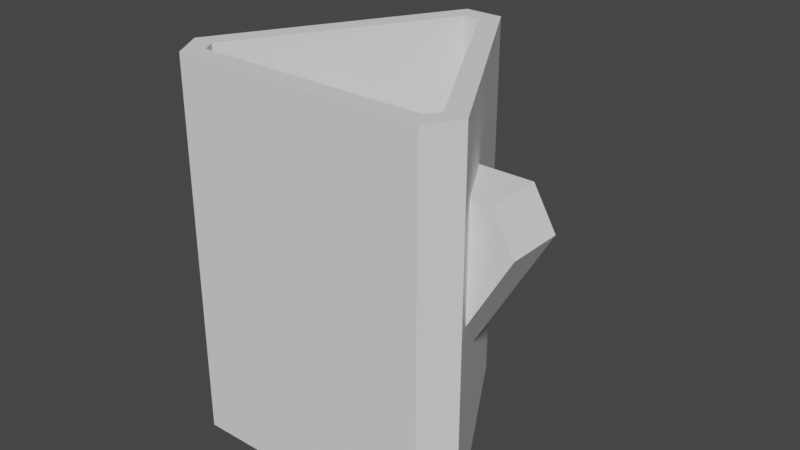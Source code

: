 # Source: Screw_Panel.blend  (saved by Blender 3.0.42; exported with 4.5.12 LTS)
import bpy
from mathutils import Matrix  # noqa: F401  (used for matrix-valued properties, if any)

bpy.ops.wm.read_factory_settings(use_empty=True)
scene = bpy.context.scene
scene.name = 'Scene'

# ---- materials (node trees are filled in below, after node groups)
mat_paperdark = bpy.data.materials.new('PaperDark')
mat_paper = bpy.data.materials.new('Paper')
mat_interactable = bpy.data.materials.new('Interactable')

# ---- material node trees

# ---- world
world_world = bpy.data.worlds.new('World'); scene.world = world_world
world_world.use_nodes = True; world_world.node_tree.nodes.clear()
_N = world_world.node_tree.nodes; _L = world_world.node_tree.links
n0 = _N.new('ShaderNodeOutputWorld'); n0.name = 'World Output'; n0.location = (300, 300)
n1 = _N.new('ShaderNodeBackground'); n1.name = 'Background'; n1.location = (10, 300)
n1.inputs[0].default_value = (0.05088, 0.05088, 0.05088, 1.0)
_L.new(n1.outputs[0], n0.inputs[0])
n0.is_active_output = True
world_world.color = (0.05088, 0.05088, 0.05088)
world_world.use_sun_shadow = False
world_world.sun_shadow_jitter_overblur = 0.0

# ---- meshes
me_circle = bpy.data.meshes.new('Circle')
me_circle.from_pydata([(-0.02, 0.1654, 0.02), (0.02, 0.1654, 0.02), (-0.1332, -0.1, 0.02), (-0.1532, -0.06536, 0.02), (0.1532, -0.06536, 0.02), (0.1332, -0.1, 0.02), (0.02, 0.1654, 0.0), (-0.02, 0.1654, 0.0), (-0.1532, -0.06536, 0.0), (-0.1332, -0.1, 0.0), (0.1332, -0.1, 0.0), (0.1532, -0.06536, 0.0), (-0.007071, 0.1129, 0.0), (0.1089, -0.05134, 0.0), (0.1089, -0.05134, 0.02), (-0.007071, 0.1129, 0.02), (-0.1052, -0.05009, 0.0), (-0.1052, -0.05009, 0.02), (0.1052, -0.05009, 0.0), (0.1052, -0.05009, 0.02), (-0.1026, -0.06991, 0.0), (-0.1026, -0.06991, 0.02), (0.009239, 0.1238, 0.0), (0.009239, 0.1238, 0.02), (0.09892, -0.06866, 0.0), (-0.09892, -0.06866, 0.0), (0.09892, -0.06866, 0.02), (-0.09892, -0.06866, 0.02), (0.007071, 0.1271, 0.0), (0.007071, 0.1271, 0.02), (0.1026, -0.06991, 0.0), (0.1026, -0.06991, 0.02), (-0.1089, -0.05134, 0.0), (-0.1089, -0.05134, 0.02), (-0.003827, 0.1108, 0.0), (-0.003827, 0.1108, 0.02), (0.1013, -0.05034, 0.0), (0.1013, -0.05034, 0.02), (-0.09599, -0.06609, 0.0), (-0.09599, -0.06609, 0.02), (0.003827, 0.1292, 0.0), (0.003827, 0.1292, 0.02), (0.1065, -0.06966, 0.0), (0.1065, -0.06966, 0.02), (-0.1119, -0.05391, 0.0), (-0.1119, -0.05391, 0.02), (8.742e-10, 0.11, 0.0), (8.742e-10, 0.11, 0.02), (-0.1138, -0.06131, 0.0), (0.09784, -0.05207, 0.0), (-0.1126, -0.065, 0.0), (0.0, 0.13, 0.0), (0.09784, -0.05207, 0.02), (-0.1136, -0.05741, 0.0), (-0.11, -0.06793, 0.0), (0.0, 0.13, 0.02), (-0.09426, -0.06259, 0.0), (-0.09426, -0.06259, 0.02), (-0.1013, -0.05034, 0.0), (-0.1065, -0.06966, 0.0), (-0.003827, 0.1292, 0.0), (-0.003827, 0.1292, 0.02), (-0.09526, -0.055, 0.0), (-0.09401, -0.05869, 0.0), (-0.009239, 0.1238, 0.0), (-0.007071, 0.1271, 0.0), (-0.09784, -0.05207, 0.0), (-0.009239, 0.1162, 0.0), (-0.01, 0.12, 0.0), (0.11, -0.06793, 0.0), (0.11, -0.06793, 0.02), (-0.1136, -0.05741, 0.02), (0.007071, 0.1129, 0.0), (0.003827, 0.1108, 0.0), (0.01, 0.12, 0.0), (0.09426, -0.06259, 0.0), (0.09599, -0.06609, 0.0), (0.09401, -0.05869, 0.0), (0.09526, -0.055, 0.0), (0.009239, 0.1162, 0.0), (0.1138, -0.06131, 0.0), (0.1136, -0.05741, 0.0), (0.1126, -0.065, 0.0), (0.09526, -0.055, 0.02), (-0.09401, -0.05869, 0.02), (0.1119, -0.05391, 0.0), (0.1126, -0.065, 0.02), (0.003827, 0.1108, 0.02), (0.1138, -0.06131, 0.02), (-0.1138, -0.06131, 0.02), (-0.007071, 0.1271, 0.02), (0.09401, -0.05869, 0.02), (-0.09526, -0.055, 0.02), (0.09426, -0.06259, 0.02), (-0.1126, -0.065, 0.02), (0.1136, -0.05741, 0.02), (-0.11, -0.06793, 0.02), (0.1119, -0.05391, 0.02), (0.09599, -0.06609, 0.02), (-0.09784, -0.05207, 0.02), (-0.1013, -0.05034, 0.02), (-0.1065, -0.06966, 0.02), (-0.01, 0.12, 0.02), (-0.009239, 0.1162, 0.02), (-0.009239, 0.1238, 0.02), (0.007071, 0.1129, 0.02), (0.01, 0.12, 0.02), (0.009239, 0.1162, 0.02)], [], [(4, 11, 6, 1), (2, 9, 10, 5), (54, 9, 8, 7, 6, 11, 80, 81, 85, 13, 18, 36, 49, 73, 72, 79, 74, 22, 28, 40, 51, 60, 65, 64, 68, 67, 12, 34, 66, 58, 16, 32, 44, 53, 48, 50), (11, 10, 9, 54, 59, 20, 25, 38, 56, 63, 62, 66, 34, 46, 73, 49, 78, 77, 75, 76, 24, 30, 42, 69, 82, 80), (89, 3, 2, 5, 70, 43, 31, 26, 98, 93, 91, 83, 52, 87, 47, 35, 99, 92, 84, 57, 39, 27, 21, 101, 96, 94), (70, 5, 4, 1, 0, 3, 89, 71, 45, 33, 17, 100, 99, 35, 15, 103, 102, 104, 90, 61, 55, 41, 29, 23, 106, 107, 105, 87, 52, 37, 19, 14, 97, 95, 88, 86), (0, 1, 6, 7), (10, 11, 4, 5), (8, 9, 2, 3), (3, 0, 7, 8), (72, 73, 87, 105), (104, 64, 65, 90), (79, 72, 105, 107), (102, 68, 64, 104), (74, 79, 107, 106), (103, 67, 68, 102), (22, 74, 106, 23), (15, 12, 67, 103), (22, 23, 29, 28), (15, 35, 34, 12), (28, 29, 41, 40), (35, 47, 46, 34), (51, 55, 61, 60), (55, 51, 40, 41), (47, 87, 73, 46), (90, 65, 60, 61), (93, 75, 77, 91), (85, 81, 95, 97), (98, 76, 75, 93), (14, 13, 85, 97), (24, 76, 98, 26), (13, 14, 19, 18), (24, 26, 31, 30), (18, 19, 37, 36), (31, 43, 42, 30), (36, 37, 52, 49), (43, 70, 69, 42), (49, 52, 83, 78), (80, 82, 86, 88), (82, 69, 70, 86), (91, 77, 78, 83), (81, 80, 88, 95), (100, 58, 66, 99), (20, 59, 101, 21), (17, 16, 58, 100), (20, 21, 27, 25), (16, 17, 33, 32), (27, 39, 38, 25), (32, 33, 45, 44), (39, 57, 56, 38), (71, 53, 44, 45), (63, 56, 57, 84), (89, 48, 53, 71), (62, 63, 84, 92), (96, 54, 50, 94), (94, 50, 48, 89), (66, 62, 92, 99), (59, 54, 96, 101)])
me_circle.polygons.foreach_set('use_smooth', [0, 0, 0, 0, 0, 0, 0, 0, 0, 0, 1, 1, 1, 1, 1, 1, 1, 1, 1, 1, 1, 1, 1, 1, 1, 1, 1, 1, 1, 1, 1, 1, 1, 1, 1, 1, 1, 1, 1, 1, 1, 1, 1, 1, 1, 1, 1, 1, 1, 1, 1, 1, 1, 1, 1, 1, 1, 1])
_uv = me_circle.uv_layers.new(name='UVMap')
_uv.uv.foreach_set('vector', [0.01903, 0.9194, 1.502e-08, 0.9194, 7.604e-09, 0.78, 0.01903, 0.78, 0.8925, 0.03488, 0.9115, 0.03488, 0.9115, 0.2388, 0.8925, 0.2388, 0.5295, 0.8214, 0.4951, 0.8368, 0.4951, 0.7987, 0.7146, 0.672, 0.7476, 0.6911, 0.7476, 0.9445, 0.7171, 0.9224, 0.7187, 0.9191, 0.7189, 0.9154, 0.7177, 0.9119, 0.7153, 0.9091, 0.712, 0.9075, 0.7083, 0.9072, 0.7083, 0.7283, 0.712, 0.7281, 0.7153, 0.7265, 0.7177, 0.7237, 0.7189, 0.7202, 0.7187, 0.7164, 0.7171, 0.7131, 0.7143, 0.7107, 0.7107, 0.7095, 0.707, 0.7097, 0.7037, 0.7114, 0.7013, 0.7142, 0.7001, 0.7177, 0.7003, 0.7214, 0.702, 0.7247, 0.5471, 0.8141, 0.545, 0.811, 0.5419, 0.809, 0.5383, 0.8083, 0.5346, 0.809, 0.5315, 0.811, 0.5295, 0.8141, 0.5288, 0.8178, 0.7476, 0.9445, 0.7146, 0.9635, 0.4951, 0.8368, 0.5295, 0.8214, 0.5315, 0.8245, 0.5346, 0.8266, 0.5383, 0.8273, 0.5419, 0.8266, 0.545, 0.8245, 0.5471, 0.8214, 0.5478, 0.8178, 0.5471, 0.8141, 0.702, 0.7247, 0.7047, 0.7271, 0.7083, 0.7283, 0.7083, 0.9072, 0.7047, 0.9084, 0.702, 0.9108, 0.7003, 0.9142, 0.7001, 0.9179, 0.7013, 0.9214, 0.7037, 0.9242, 0.707, 0.9258, 0.7107, 0.9261, 0.7143, 0.9249, 0.7171, 0.9224, 0.7819, 0.5299, 0.7476, 0.5453, 0.7476, 0.5073, 0.967, 0.3805, 0.9632, 0.418, 0.9595, 0.4182, 0.9562, 0.4199, 0.9537, 0.4227, 0.9525, 0.4262, 0.9528, 0.4299, 0.9544, 0.4332, 0.9572, 0.4357, 0.9607, 0.4368, 0.9607, 0.6157, 0.9572, 0.6169, 0.9544, 0.6194, 0.7995, 0.5299, 0.8002, 0.5263, 0.7995, 0.5226, 0.7974, 0.5196, 0.7943, 0.5175, 0.7907, 0.5168, 0.7871, 0.5175, 0.784, 0.5196, 0.7819, 0.5226, 0.7812, 0.5263, 0.9632, 0.418, 0.967, 0.3805, 1.0, 0.3996, 1.0, 0.653, 0.967, 0.672, 0.7476, 0.5453, 0.7819, 0.5299, 0.784, 0.533, 0.7871, 0.5351, 0.7907, 0.5358, 0.7943, 0.5351, 0.7974, 0.533, 0.7995, 0.5299, 0.9544, 0.6194, 0.9528, 0.6227, 0.9525, 0.6264, 0.9537, 0.6299, 0.9562, 0.6327, 0.9595, 0.6343, 0.9632, 0.6346, 0.9667, 0.6334, 0.9695, 0.6309, 0.9711, 0.6276, 0.9714, 0.6239, 0.9702, 0.6204, 0.9677, 0.6176, 0.9644, 0.616, 0.9607, 0.6157, 0.9607, 0.4368, 0.9644, 0.4366, 0.9677, 0.435, 0.9702, 0.4322, 0.9714, 0.4287, 0.9711, 0.425, 0.9695, 0.4216, 0.9667, 0.4192, 0.01903, 0.742, 0.01903, 0.78, 7.604e-09, 0.78, 0.0, 0.742, 0.583, 0.3295, 0.583, 0.2915, 0.602, 0.2915, 0.602, 0.3295, 0.9115, 0.0, 0.9115, 0.03488, 0.8925, 0.03488, 0.8925, 0.0, 0.8354, 0.2495, 0.8354, 0.0, 0.8545, 0.0, 0.8545, 0.2495, 0.6018, 0.3485, 0.5988, 0.3485, 0.5988, 0.3295, 0.6018, 0.3295, 0.6089, 0.2915, 0.6089, 0.3105, 0.6052, 0.3105, 0.6052, 0.2915, 0.6054, 0.3485, 0.6018, 0.3485, 0.6018, 0.3295, 0.6054, 0.3295, 0.6125, 0.2915, 0.6125, 0.3105, 0.6089, 0.3105, 0.6089, 0.2915, 0.6091, 0.3485, 0.6054, 0.3485, 0.6054, 0.3295, 0.6091, 0.3295, 0.6154, 0.2915, 0.6154, 0.3105, 0.6125, 0.3105, 0.6125, 0.2915, 0.6123, 0.3485, 0.6091, 0.3485, 0.6091, 0.3295, 0.6123, 0.3295, 0.6279, 0.3295, 0.6279, 0.3485, 0.6256, 0.3485, 0.6256, 0.3295, 0.6386, 0.3485, 0.6386, 0.3675, 0.6351, 0.3675, 0.6351, 0.3485, 0.6279, 0.3295, 0.6311, 0.3295, 0.6311, 0.3485, 0.6279, 0.3485, 0.6351, 0.3485, 0.6351, 0.3675, 0.6314, 0.3675, 0.6314, 0.3485, 0.6311, 0.3295, 0.6347, 0.3295, 0.6347, 0.3485, 0.6311, 0.3485, 0.628, 0.3485, 0.628, 0.3675, 0.6255, 0.3675, 0.6255, 0.3485, 0.628, 0.3675, 0.628, 0.3485, 0.6314, 0.3485, 0.6314, 0.3675, 0.6347, 0.3295, 0.6383, 0.3295, 0.6383, 0.3485, 0.6347, 0.3485, 0.6052, 0.2915, 0.6052, 0.3105, 0.602, 0.3105, 0.602, 0.2915, 0.5852, 0.3675, 0.5852, 0.3485, 0.5884, 0.3485, 0.5884, 0.3675, 0.6223, 0.3295, 0.6256, 0.3295, 0.6256, 0.3485, 0.6223, 0.3485, 0.583, 0.3675, 0.583, 0.3485, 0.5852, 0.3485, 0.5852, 0.3675, 0.6186, 0.3485, 0.6186, 0.3295, 0.6223, 0.3295, 0.6223, 0.3485, 0.6226, 0.3485, 0.6255, 0.3485, 0.6255, 0.3675, 0.6226, 0.3675, 0.6186, 0.3295, 0.6186, 0.3485, 0.6151, 0.3485, 0.6151, 0.3295, 0.6226, 0.3485, 0.6226, 0.3675, 0.619, 0.3675, 0.619, 0.3485, 0.6151, 0.3295, 0.6151, 0.3485, 0.6123, 0.3485, 0.6123, 0.3295, 0.619, 0.3675, 0.6153, 0.3675, 0.6153, 0.3485, 0.619, 0.3485, 0.5987, 0.3485, 0.5987, 0.3675, 0.5957, 0.3675, 0.5957, 0.3485, 0.6153, 0.3675, 0.6121, 0.3675, 0.6121, 0.3485, 0.6153, 0.3485, 0.5957, 0.3485, 0.5957, 0.3675, 0.5921, 0.3675, 0.5921, 0.3485, 0.632, 0.2915, 0.6357, 0.2915, 0.6357, 0.3105, 0.632, 0.3105, 0.6357, 0.2915, 0.6392, 0.2915, 0.6392, 0.3105, 0.6357, 0.3105, 0.5884, 0.3675, 0.5884, 0.3485, 0.5921, 0.3485, 0.5921, 0.3675, 0.6286, 0.2915, 0.632, 0.2915, 0.632, 0.3105, 0.6286, 0.3105, 0.6018, 0.3675, 0.6018, 0.3485, 0.6054, 0.3485, 0.6054, 0.3675, 0.6252, 0.3105, 0.6215, 0.3105, 0.6215, 0.2915, 0.6252, 0.2915, 0.5987, 0.3675, 0.5987, 0.3485, 0.6018, 0.3485, 0.6018, 0.3675, 0.6252, 0.3105, 0.6252, 0.2915, 0.6286, 0.2915, 0.6286, 0.3105, 0.583, 0.3485, 0.583, 0.3295, 0.5856, 0.3295, 0.5856, 0.3485, 0.6488, 0.3485, 0.6456, 0.3485, 0.6456, 0.3295, 0.6488, 0.3295, 0.5856, 0.3485, 0.5856, 0.3295, 0.5891, 0.3295, 0.5891, 0.3485, 0.6456, 0.3485, 0.6419, 0.3485, 0.6419, 0.3295, 0.6456, 0.3295, 0.5928, 0.3295, 0.5928, 0.3485, 0.5891, 0.3485, 0.5891, 0.3295, 0.6383, 0.3295, 0.6419, 0.3295, 0.6419, 0.3485, 0.6383, 0.3485, 0.5962, 0.3295, 0.5962, 0.3485, 0.5928, 0.3485, 0.5928, 0.3295, 0.6091, 0.3485, 0.6121, 0.3485, 0.6121, 0.3675, 0.6091, 0.3675, 0.618, 0.2915, 0.618, 0.3105, 0.6154, 0.3105, 0.6154, 0.2915, 0.5988, 0.3295, 0.5988, 0.3485, 0.5962, 0.3485, 0.5962, 0.3295, 0.6054, 0.3485, 0.6091, 0.3485, 0.6091, 0.3675, 0.6054, 0.3675, 0.6215, 0.3105, 0.618, 0.3105, 0.618, 0.2915, 0.6215, 0.2915])
me_circle.materials.append(mat_paperdark)
me_circle.use_remesh_fix_poles = True
me_circle.use_remesh_preserve_attributes = False
me_circle.update()
me_circle_002 = bpy.data.meshes.new('Circle.002')
me_circle_002.from_pydata([(-0.02, 0.1654, -1.008e-07), (0.02, 0.1654, -1.008e-07), (0.1532, -0.06536, 2.943e-08), (0.1332, -0.1, 4.898e-08), (-0.1332, -0.1, 4.898e-08), (-0.1532, -0.06536, 2.943e-08), (-0.008453, 0.1454, -8.947e-08), (0.008453, 0.1454, -8.947e-08), (-0.1301, -0.06536, 2.943e-08), (0.1301, -0.06536, 2.943e-08), (0.1217, -0.08, 3.769e-08), (-0.1217, -0.08, 3.769e-08), (-0.008453, 0.1454, 0.02), (0.008453, 0.1454, 0.02), (-0.1301, -0.06536, 0.02), (0.1301, -0.06536, 0.02), (0.1217, -0.08, 0.02), (-0.1217, -0.08, 0.02), (-0.02, 0.1654, 0.02), (0.02, 0.1654, 0.02), (-0.1532, -0.06536, 0.02), (0.1532, -0.06536, 0.02), (0.1332, -0.1, 0.02), (-0.1332, -0.1, 0.02), (-0.008453, 0.1454, 0.4), (0.008453, 0.1454, 0.4), (-0.1301, -0.06536, 0.4), (0.1301, -0.06536, 0.4), (0.1217, -0.08, 0.4), (-0.1217, -0.08, 0.4), (-0.02, 0.1654, 0.4), (0.02, 0.1654, 0.4), (-0.1532, -0.06536, 0.4), (0.1532, -0.06536, 0.4), (0.1332, -0.1, 0.4), (-0.1332, -0.1, 0.4)], [], [(16, 17, 29, 28), (6, 0, 1, 7), (8, 5, 0, 6), (9, 2, 3, 10), (11, 4, 5, 8), (7, 1, 2, 9), (10, 3, 4, 11), (22, 21, 33, 34), (14, 12, 24, 26), (23, 22, 34, 35), (13, 15, 27, 25), (18, 20, 32, 30), (3, 2, 21, 22), (10, 16, 17, 11), (9, 15, 16, 10), (5, 4, 23, 20), (1, 0, 18, 19), (11, 17, 14, 8), (2, 1, 19, 21), (6, 12, 13, 7), (0, 5, 20, 18), (7, 13, 15, 9), (4, 3, 22, 23), (8, 14, 12, 6), (24, 25, 31, 30), (26, 24, 30, 32), (27, 28, 34, 33), (29, 26, 32, 35), (25, 27, 33, 31), (28, 29, 35, 34), (15, 16, 28, 27), (20, 23, 35, 32), (19, 18, 30, 31), (17, 14, 26, 29), (21, 19, 31, 33), (12, 13, 25, 24), (7, 9, 10, 11, 8, 6), (12, 14, 17, 16, 15, 13)])
_uv = me_circle_002.uv_layers.new(name='UVMap')
_uv.uv.foreach_set('vector', [1.192e-07, 0.3805, 0.1157, 0.3805, 0.1157, 0.742, 0.0, 0.742, 0.7146, 0.4025, 0.7146, 0.3805, 0.7476, 0.3996, 0.7285, 0.4105, 0.5141, 0.5182, 0.4951, 0.5073, 0.7146, 0.3805, 0.7146, 0.4025, 0.7285, 0.642, 0.7476, 0.653, 0.7146, 0.672, 0.7146, 0.6501, 0.5141, 0.5343, 0.4951, 0.5453, 0.4951, 0.5073, 0.5141, 0.5182, 0.7285, 0.4105, 0.7476, 0.3996, 0.7476, 0.653, 0.7285, 0.642, 0.7146, 0.6501, 0.7146, 0.672, 0.4951, 0.5453, 0.5141, 0.5343, 0.583, 0.3615, 0.564, 0.3615, 0.564, 2.98e-08, 0.583, 0.0, 0.1318, 0.3805, 0.2476, 0.3805, 0.2476, 0.742, 0.1318, 0.742, 0.1648, 0.01903, 0.2915, 0.01903, 0.2915, 0.3805, 0.1648, 0.3805, 0.2556, 0.3805, 0.4871, 0.3805, 0.4871, 0.742, 0.2556, 0.742, 2.98e-08, 0.01903, 0.1267, 0.01903, 0.1267, 0.3805, 0.0, 0.3805, 0.583, 0.3805, 0.564, 0.3805, 0.564, 0.3615, 0.583, 0.3615, 0.8545, 1.49e-08, 0.8735, 0.0, 0.8735, 0.1157, 0.8545, 0.1157, 0.8735, 0.2395, 0.8925, 0.2395, 0.8925, 0.2476, 0.8735, 0.2476, 0.1267, 4.964e-08, 0.1648, 6.249e-08, 0.1648, 0.01903, 0.1267, 0.01903, 0.3105, 0.3805, 0.2915, 0.3805, 0.2915, 0.3615, 0.3105, 0.3615, 0.8545, 0.1157, 0.8735, 0.1157, 0.8735, 0.1318, 0.8545, 0.1318, 0.564, 0.3805, 0.3105, 0.3805, 0.3105, 0.3615, 0.564, 0.3615, 0.8735, 0.0, 0.8925, 0.0, 0.8925, 0.008042, 0.8735, 0.008042, 2.98e-08, 0.0, 0.1267, 4.964e-08, 0.1267, 0.01903, 2.98e-08, 0.01903, 0.8735, 0.008042, 0.8925, 0.008042, 0.8925, 0.2395, 0.8735, 0.2395, 0.1648, 6.249e-08, 0.2915, 9.843e-08, 0.2915, 0.01903, 0.1648, 0.01903, 0.8545, 0.1318, 0.8735, 0.1318, 0.8735, 0.2476, 0.8545, 0.2476, 0.8025, 0.2695, 0.8164, 0.2615, 0.8354, 0.2725, 0.8025, 0.2915, 0.602, 0.1538, 0.8025, 0.2695, 0.8025, 0.2915, 0.583, 0.1648, 0.8164, 0.03001, 0.8025, 0.02197, 0.8025, 0.0, 0.8354, 0.01903, 0.602, 0.1377, 0.602, 0.1538, 0.583, 0.1648, 0.583, 0.1267, 0.8164, 0.2615, 0.8164, 0.03001, 0.8354, 0.01903, 0.8354, 0.2725, 0.8025, 0.02197, 0.602, 0.1377, 0.583, 0.1267, 0.8025, 0.0, 0.4871, 0.3805, 0.4951, 0.3805, 0.4951, 0.742, 0.4871, 0.742, 0.1267, 0.01903, 0.1648, 0.01903, 0.1648, 0.3805, 0.1267, 0.3805, 0.3105, 0.3615, 0.2915, 0.3615, 0.2915, 2.98e-08, 0.3105, 2.98e-08, 0.1157, 0.3805, 0.1318, 0.3805, 0.1318, 0.742, 0.1157, 0.742, 0.564, 0.3615, 0.3105, 0.3615, 0.3105, 2.98e-08, 0.564, 2.98e-08, 0.2476, 0.3805, 0.2556, 0.3805, 0.2556, 0.742, 0.2476, 0.742, 0.7285, 0.4105, 0.7285, 0.642, 0.7146, 0.6501, 0.5141, 0.5343, 0.5141, 0.5182, 0.7146, 0.4025, 0.7476, 0.7878, 0.948, 0.672, 0.9619, 0.6801, 0.9619, 0.9115, 0.948, 0.9196, 0.7476, 0.8038])
me_circle_002.materials.append(mat_paper)
me_circle_002.use_remesh_fix_poles = True
me_circle_002.use_remesh_preserve_attributes = False
me_circle_002.update()
me_circle_003 = bpy.data.meshes.new('Circle.003')
me_circle_003.from_pydata([(-0.024, 0.1984, 0.03), (0.024, 0.1984, 0.03), (-0.1598, -0.12, 0.03), (-0.1838, -0.07843, 0.03), (0.1838, -0.07843, 0.03), (0.1598, -0.12, 0.03), (0.024, 0.1984, -0.03), (-0.024, 0.1984, -0.03), (-0.1838, -0.07843, -0.03), (-0.1598, -0.12, -0.03), (0.1598, -0.12, -0.03), (0.1838, -0.07843, -0.03)], [], [(4, 11, 6, 1), (2, 9, 10, 5), (0, 1, 6, 7), (10, 11, 4, 5), (8, 9, 2, 3), (3, 0, 7, 8), (6, 11, 10, 9, 8, 7), (1, 0, 3, 2, 5, 4)])
_uv = me_circle_003.uv_layers.new(name='UVMap')
_uv.uv.foreach_set('vector', [0.0, 0.0, 0.0, 0.0, 0.0, 0.0, 0.0, 0.0, 0.0, 0.0, 0.0, 0.0, 0.0, 0.0, 0.0, 0.0, 0.0, 0.0, 0.0, 0.0, 0.0, 0.0, 0.0, 0.0, 0.0, 0.0, 0.0, 0.0, 0.0, 0.0, 0.0, 0.0, 0.0, 0.0, 0.0, 0.0, 0.0, 0.0, 0.0, 0.0, 0.0, 0.0, 0.0, 0.0, 0.0, 0.0, 0.0, 0.0, 0.0, 0.0, 0.0, 0.0, 0.0, 0.0, 0.0, 0.0, 0.0, 0.0, 0.0, 0.0, 0.0, 0.0, 0.0, 0.0, 0.0, 0.0, 0.0, 0.0, 0.0, 0.0, 0.0, 0.0])
me_circle_003.materials.append(mat_interactable)
me_circle_003.use_remesh_fix_poles = True
me_circle_003.use_remesh_preserve_attributes = False
me_circle_003.update()
arm_armature = bpy.data.armatures.new('Armature')  # bones are not reproduced

# ---- objects
ob_lid = bpy.data.objects.new('Lid', me_circle)
ob_base = bpy.data.objects.new('Base', me_circle_002)
ob_armature = bpy.data.objects.new('Armature', arm_armature)
ob_in = bpy.data.objects.new('IN', me_circle_003)

# ---- transforms, parenting, visibility, modifiers, constraints
ob_lid.parent = ob_armature
ob_lid.matrix_parent_inverse = Matrix(((1.0, -0.0, 0.0, -0.0), (-0.0, 0.0, 1.0, -0.12), (-0.0, -1.0, 0.0, -0.1), (0.0, 0.0, -0.0, 1.0)))
ob_lid.location = (0.0, 0.0, 0.1)
ob_base.location = (0.0, 0.0, 0.0)
ob_armature.location = (0.0, 0.0, 0.3)
ob_in.parent = ob_armature
ob_in.matrix_parent_inverse = Matrix(((1.0, -0.0, 0.0, -0.0), (-0.0, 0.0, 1.0, -0.12), (-0.0, -1.0, 0.0, -0.1), (0.0, 0.0, -0.0, 1.0)))
ob_in.location = (-5.747e-19, 2.509e-34, 0.11)

# ---- collection membership
scene.collection.objects.link(ob_lid)
scene.collection.objects.link(ob_base)
scene.collection.objects.link(ob_armature)
scene.collection.objects.link(ob_in)

# ---- scene / render settings (as saved in the file)
scene.frame_start = 0; scene.frame_end = 120; scene.frame_set(0)
scene.render.engine = 'BLENDER_EEVEE_NEXT'
scene.render.fps = 60
scene.cycles.sampling_pattern = 'TABULATED_SOBOL'
scene.cycles.use_light_tree = False
scene.view_settings.view_transform = 'Filmic'
bpy.context.view_layer.update()

# ---- added for rendering (the .blend has no active camera and no usable light): camera, sun
cam_auto = bpy.data.cameras.new('AutoCamera')
cam_auto.lens = 50.0
cam_auto.sensor_width = 36.0
cam_auto.clip_end = 1000.0
ob_auto_camera = bpy.data.objects.new('AutoCamera', cam_auto)
scene.collection.objects.link(ob_auto_camera)
ob_auto_camera.location = (0.606848, -0.689003, 0.705479)
ob_auto_camera.rotation_euler = (1.09748, -7.21219e-08, 0.694738)
scene.camera = ob_auto_camera
light_auto_sun = bpy.data.lights.new('AutoSun', 'SUN')
light_auto_sun.energy = 3.0
light_auto_sun.angle = 0.0523599
ob_auto_sun = bpy.data.objects.new('AutoSun', light_auto_sun)
scene.collection.objects.link(ob_auto_sun)
ob_auto_sun.rotation_euler = (0.872665, 0.174533, 0.523599)
bpy.context.view_layer.update()
